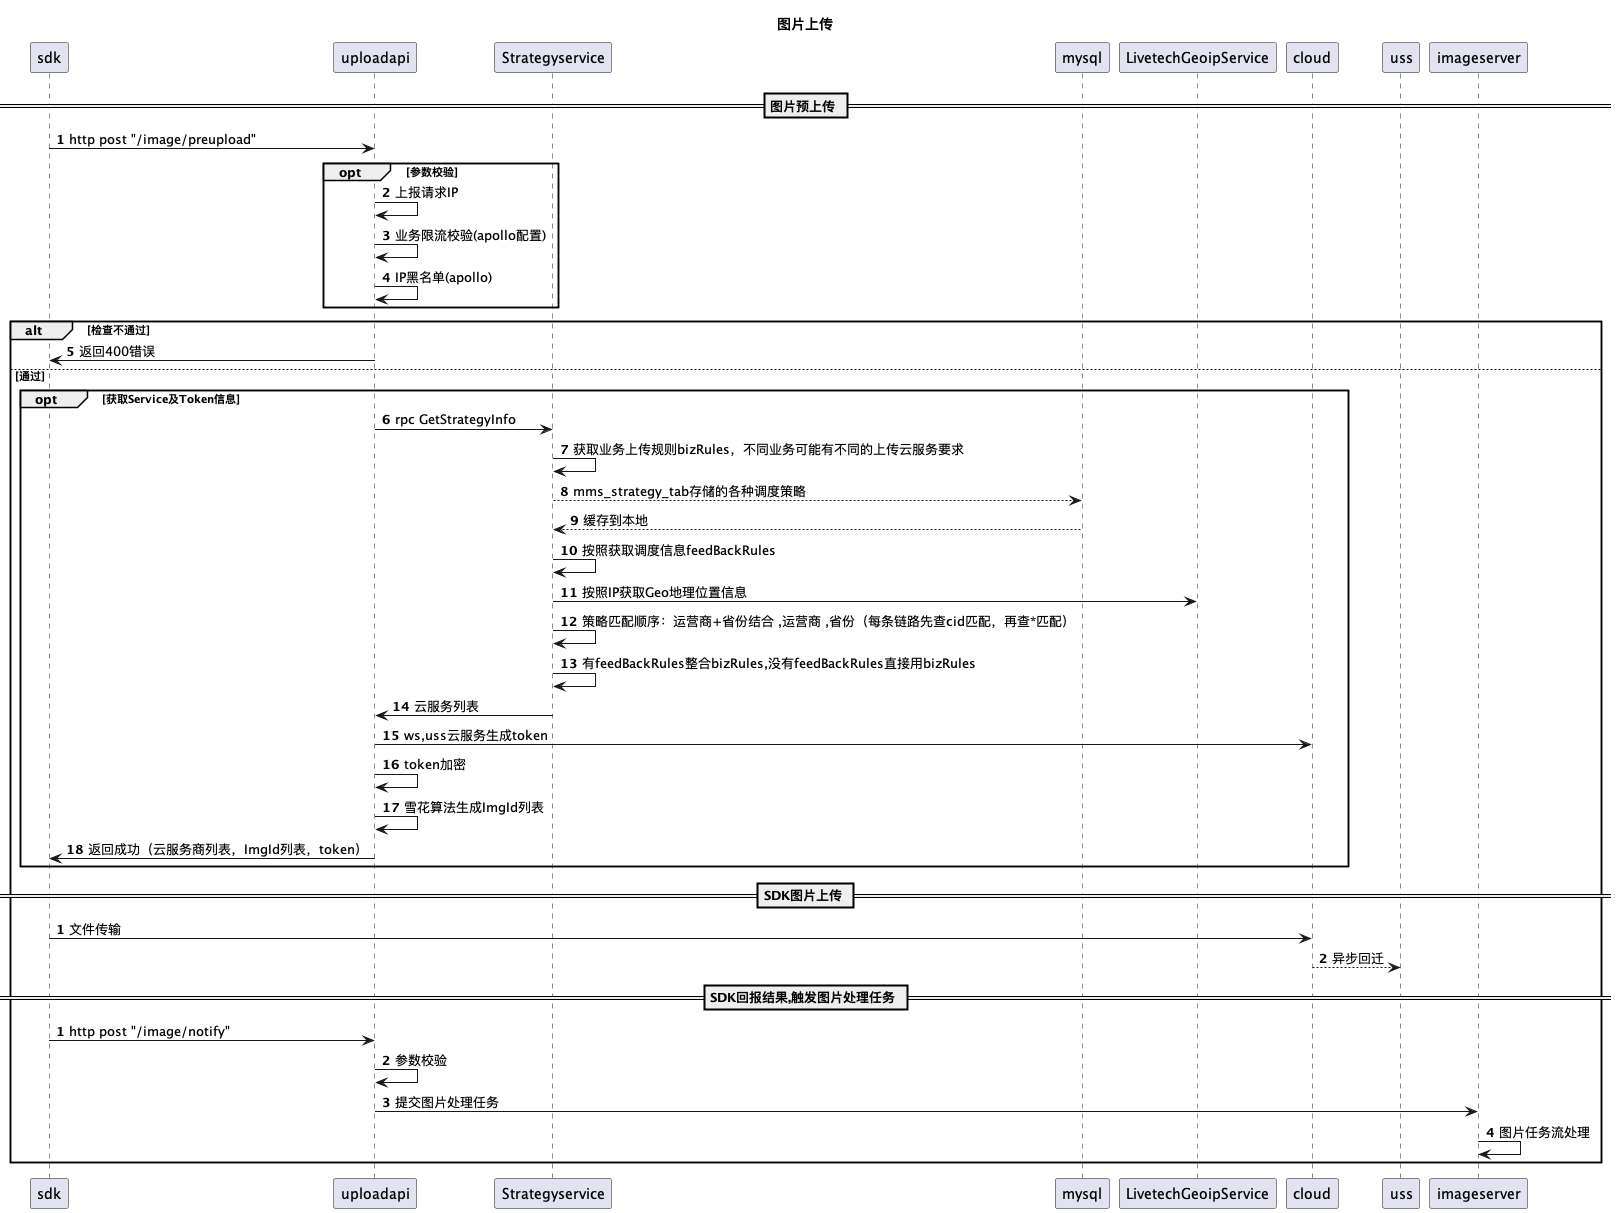

The diagram above was rendered by PlantUML. Its source (embedded in the PNG):
@startuml upload

title 图片上传

== 图片预上传 ==
autonumber

sdk -> uploadapi: http post "/image/preupload"
opt 参数校验
uploadapi -> uploadapi: 上报请求IP
uploadapi -> uploadapi: 业务限流校验(apollo配置)
uploadapi -> uploadapi: IP黑名单(apollo)
end

alt 检查不通过
uploadapi -> sdk: 返回400错误
else 通过
opt 获取Service及Token信息
uploadapi -> Strategyservice: rpc GetStrategyInfo
Strategyservice -> Strategyservice: 获取业务上传规则bizRules，不同业务可能有不同的上传云服务要求
Strategyservice --> mysql:mms_strategy_tab存储的各种调度策略
mysql --> Strategyservice:缓存到本地
Strategyservice -> Strategyservice: 按照获取调度信息feedBackRules
Strategyservice -> LivetechGeoipService: 按照IP获取Geo地理位置信息
Strategyservice -> Strategyservice: 策略匹配顺序：运营商+省份结合 ,运营商 ,省份（每条链路先查cid匹配，再查*匹配）
Strategyservice -> Strategyservice: 有feedBackRules整合bizRules,没有feedBackRules直接用bizRules


Strategyservice -> uploadapi: 云服务列表
uploadapi->cloud:ws,uss云服务生成token
uploadapi -> uploadapi: token加密
uploadapi -> uploadapi: 雪花算法生成ImgId列表
uploadapi -> sdk: 返回成功（云服务商列表，ImgId列表，token）
end


== SDK图片上传 ==
autonumber
sdk->cloud:文件传输
cloud --> uss:异步回迁

== SDK回报结果,触发图片处理任务 ==
autonumber
sdk -> uploadapi: http post "/image/notify"
uploadapi -> uploadapi: 参数校验
uploadapi -> imageserver: 提交图片处理任务
imageserver ->imageserver:图片任务流处理

end

@enduml